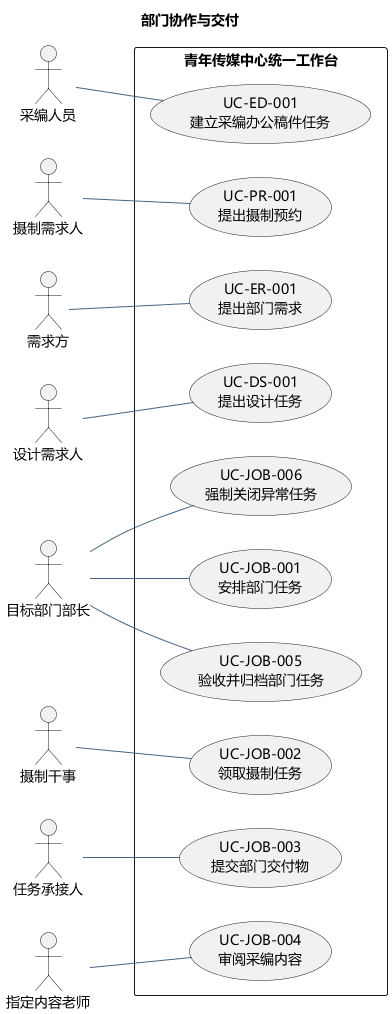

The diagram above was rendered by PlantUML. Its source (embedded in the PNG):
@startuml
skinparam defaultFontName Microsoft YaHei
skinparam shadowing false
skinparam backgroundColor #FFFFFF
skinparam ArrowColor #466482
skinparam classAttributeIconSize 0
hide empty members
title 部门协作与交付
left to right direction
actor "采编人员" as a0
actor "摄制需求人" as a1
actor "需求方" as a2
actor "设计需求人" as a3
actor "目标部门部长" as a4
actor "摄制干事" as a5
actor "任务承接人" as a6
actor "指定内容老师" as a7
rectangle "青年传媒中心统一工作台" {
usecase "UC-ED-001\n建立采编办公稿件任务" as u0
usecase "UC-PR-001\n提出摄制预约" as u1
usecase "UC-ER-001\n提出部门需求" as u2
usecase "UC-DS-001\n提出设计任务" as u3
usecase "UC-JOB-001\n安排部门任务" as u4
usecase "UC-JOB-002\n领取摄制任务" as u5
usecase "UC-JOB-003\n提交部门交付物" as u6
usecase "UC-JOB-004\n审阅采编内容" as u7
usecase "UC-JOB-005\n验收并归档部门任务" as u8
usecase "UC-JOB-006\n强制关闭异常任务" as u9
}
a0 -- u0
a1 -- u1
a2 -- u2
a3 -- u3
a4 -- u4
a5 -- u5
a6 -- u6
a7 -- u7
a4 -- u8
a4 -- u9
@enduml